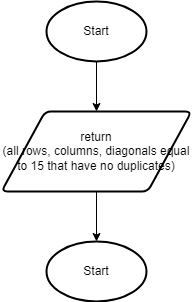

The diagram above was exported from draw.io. Its source (the exported page's mxGraphModel, read from the mxfile embedded in the PNG):
<mxGraphModel dx="1074" dy="749" grid="1" gridSize="10" guides="1" tooltips="1" connect="1" arrows="1" fold="1" page="1" pageScale="1" pageWidth="827" pageHeight="1169" math="0" shadow="0">
  <root>
    <mxCell id="0" />
    <mxCell id="1" parent="0" />
    <mxCell id="5" style="edgeStyle=none;html=1;exitX=0.5;exitY=1;exitDx=0;exitDy=0;exitPerimeter=0;entryX=0.5;entryY=0;entryDx=0;entryDy=0;" parent="1" source="2" target="3" edge="1">
      <mxGeometry relative="1" as="geometry" />
    </mxCell>
    <mxCell id="2" value="Start" style="strokeWidth=2;html=1;shape=mxgraph.flowchart.start_1;whiteSpace=wrap;" parent="1" vertex="1">
      <mxGeometry x="120" y="40" width="100" height="60" as="geometry" />
    </mxCell>
    <mxCell id="7" style="edgeStyle=none;html=1;exitX=0.5;exitY=1;exitDx=0;exitDy=0;entryX=0.5;entryY=0;entryDx=0;entryDy=0;entryPerimeter=0;" parent="1" source="3" target="6" edge="1">
      <mxGeometry relative="1" as="geometry" />
    </mxCell>
    <mxCell id="3" value="return &lt;br&gt;(all rows, columns, diagonals equal to 15 that have no duplicates)" style="shape=parallelogram;html=1;strokeWidth=2;perimeter=parallelogramPerimeter;whiteSpace=wrap;rounded=1;arcSize=12;size=0.23;" parent="1" vertex="1">
      <mxGeometry x="75" y="150" width="190" height="80" as="geometry" />
    </mxCell>
    <mxCell id="6" value="Start" style="strokeWidth=2;html=1;shape=mxgraph.flowchart.start_1;whiteSpace=wrap;" parent="1" vertex="1">
      <mxGeometry x="120" y="280" width="100" height="60" as="geometry" />
    </mxCell>
  </root>
</mxGraphModel>